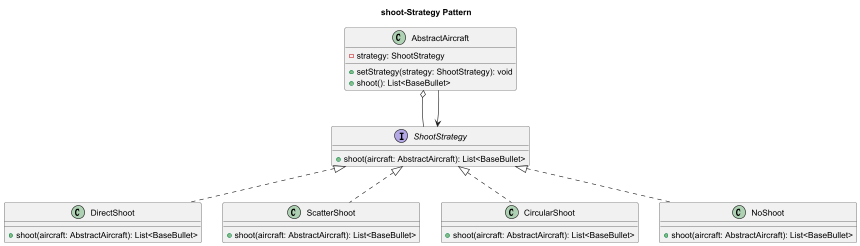

The diagram above was rendered by PlantUML. Its source (embedded in the PNG):
@startuml
'https://plantuml.com/class-diagram

title "shoot-Strategy Pattern"

'class Strategypattern {
'
'}

class AbstractAircraft {
    - strategy: ShootStrategy
    + setStrategy(strategy: ShootStrategy): void
    + shoot(): List<BaseBullet>
}

interface ShootStrategy {
    + shoot(aircraft: AbstractAircraft): List<BaseBullet>
}

class DirectShoot {
    + shoot(aircraft: AbstractAircraft): List<BaseBullet>
}
class ScatterShoot {
    + shoot(aircraft: AbstractAircraft): List<BaseBullet>
}
class CircularShoot {
    + shoot(aircraft: AbstractAircraft): List<BaseBullet>
}
class NoShoot {
    + shoot(aircraft: AbstractAircraft): List<BaseBullet>
}

'AbstractAircraft <.. Strategypattern
AbstractAircraft o-- ShootStrategy
ShootStrategy <-- AbstractAircraft
ShootStrategy <|.. DirectShoot
ShootStrategy <|.. ScatterShoot
ShootStrategy <|.. CircularShoot
ShootStrategy <|.. NoShoot

@enduml